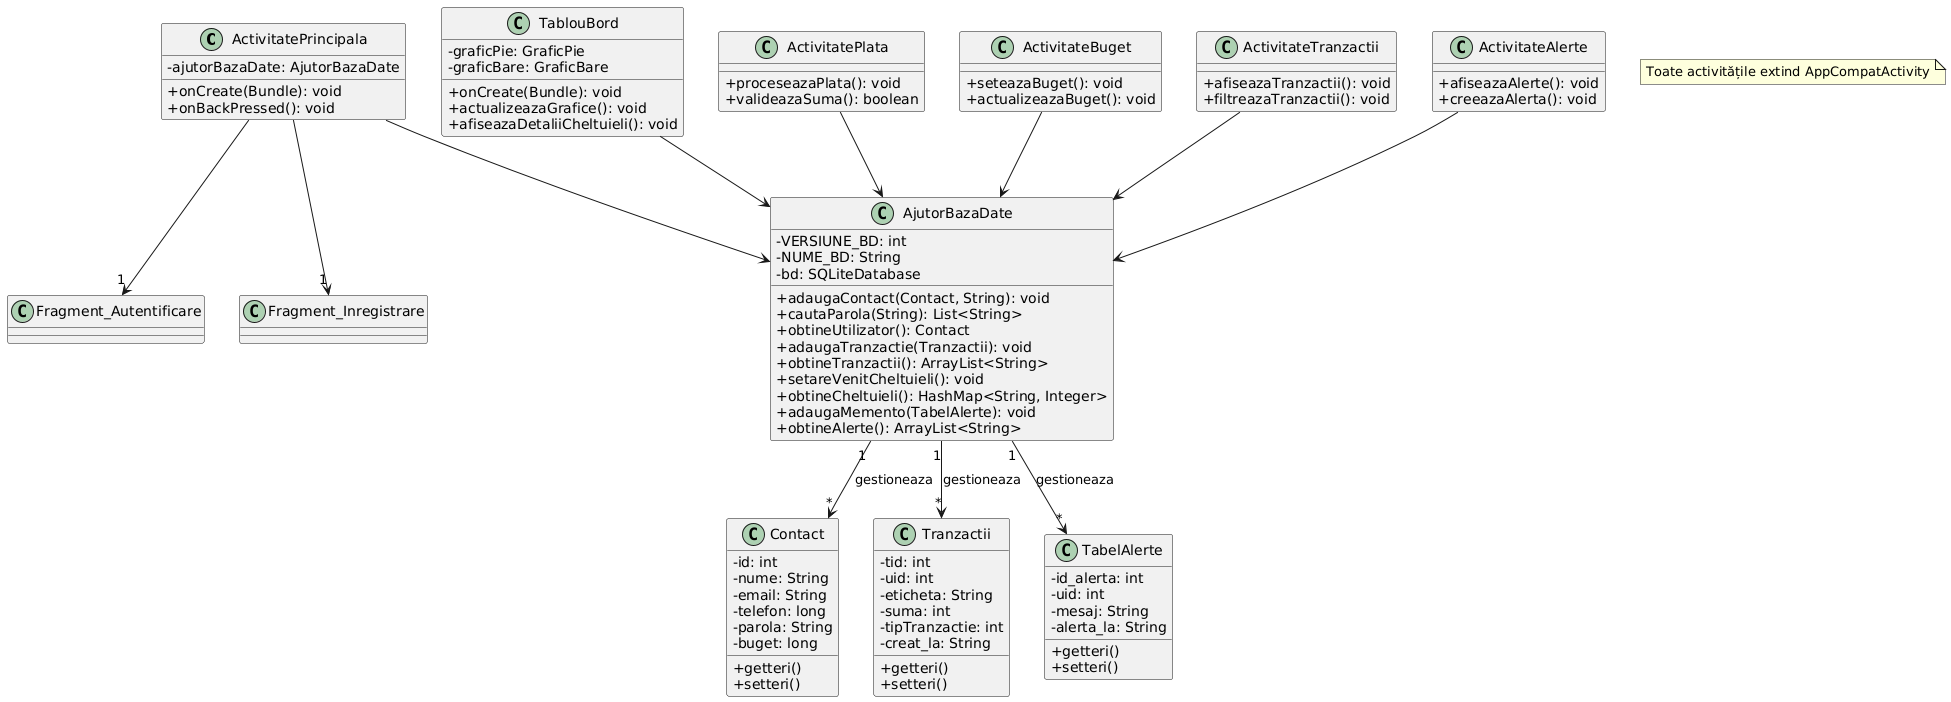

The diagram above was rendered by PlantUML. Its source (embedded in the PNG):
@startuml
skinparam classAttributeIconSize 0

class ActivitatePrincipala {
  - ajutorBazaDate: AjutorBazaDate
  + onCreate(Bundle): void
  + onBackPressed(): void
}

class AjutorBazaDate {
  - VERSIUNE_BD: int
  - NUME_BD: String
  - bd: SQLiteDatabase
  + adaugaContact(Contact, String): void
  + cautaParola(String): List<String>
  + obtineUtilizator(): Contact
  + adaugaTranzactie(Tranzactii): void
  + obtineTranzactii(): ArrayList<String>
  + setareVenitCheltuieli(): void
  + obtineCheltuieli(): HashMap<String, Integer>
  + adaugaMemento(TabelAlerte): void
  + obtineAlerte(): ArrayList<String>
}

class Contact {
  - id: int
  - nume: String
  - email: String
  - telefon: long
  - parola: String
  - buget: long
  + getteri()
  + setteri()
}

class Tranzactii {
  - tid: int
  - uid: int
  - eticheta: String
  - suma: int
  - tipTranzactie: int
  - creat_la: String
  + getteri()
  + setteri()
}

class TabelAlerte {
  - id_alerta: int
  - uid: int
  - mesaj: String
  - alerta_la: String
  + getteri()
  + setteri()
}

class TablouBord {
  - graficPie: GraficPie
  - graficBare: GraficBare
  + onCreate(Bundle): void
  + actualizeazaGrafice(): void
  + afiseazaDetaliiCheltuieli(): void
}

class ActivitatePlata {
  + proceseazaPlata(): void
  + valideazaSuma(): boolean
}

class ActivitateBuget {
  + seteazaBuget(): void
  + actualizeazaBuget(): void
}

class ActivitateTranzactii {
  + afiseazaTranzactii(): void
  + filtreazaTranzactii(): void
}

class ActivitateAlerte {
  + afiseazaAlerte(): void
  + creeazaAlerta(): void
}

ActivitatePrincipala --> AjutorBazaDate
ActivitatePrincipala --> "1" Fragment_Autentificare
ActivitatePrincipala --> "1" Fragment_Inregistrare

AjutorBazaDate "1" --> "*" Contact : gestioneaza
AjutorBazaDate "1" --> "*" Tranzactii : gestioneaza
AjutorBazaDate "1" --> "*" TabelAlerte : gestioneaza

TablouBord --> AjutorBazaDate
ActivitatePlata --> AjutorBazaDate
ActivitateBuget --> AjutorBazaDate
ActivitateTranzactii --> AjutorBazaDate
ActivitateAlerte --> AjutorBazaDate

note "Toate activitățile extind AppCompatActivity" as N1
@enduml